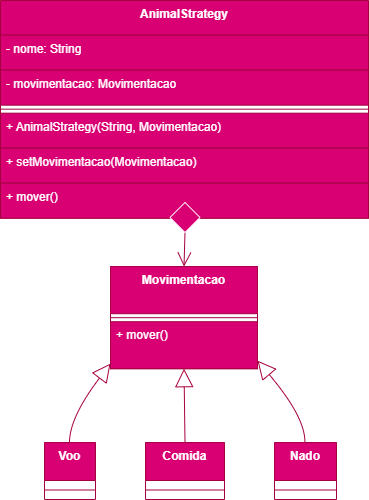

The diagram above was exported from draw.io. Its source (the exported page's mxGraphModel, read from the mxfile embedded in the PNG):
<mxGraphModel dx="1042" dy="565" grid="1" gridSize="10" guides="1" tooltips="1" connect="1" arrows="1" fold="1" page="1" pageScale="1" pageWidth="827" pageHeight="1169" math="0" shadow="0">
  <root>
    <mxCell id="0" />
    <mxCell id="1" parent="0" />
    <mxCell id="2" value="Movimentacao" style="swimlane;fontStyle=1;align=center;verticalAlign=top;childLayout=stackLayout;horizontal=1;startSize=47.2;horizontalStack=0;resizeParent=1;resizeParentMax=0;resizeLast=0;collapsible=0;marginBottom=0;fillColor=#d80073;fontColor=#ffffff;strokeColor=#A50040;" parent="1" vertex="1">
      <mxGeometry x="118" y="274" width="147" height="102.2" as="geometry" />
    </mxCell>
    <mxCell id="3" style="line;strokeWidth=1;fillColor=#d80073;align=left;verticalAlign=middle;spacingTop=-1;spacingLeft=3;spacingRight=3;rotatable=0;labelPosition=right;points=[];portConstraint=eastwest;strokeColor=#A50040;fontColor=#ffffff;" parent="2" vertex="1">
      <mxGeometry y="47.2" width="147" height="8" as="geometry" />
    </mxCell>
    <mxCell id="4" value="+ mover()" style="text;strokeColor=#A50040;fillColor=#d80073;align=left;verticalAlign=top;spacingLeft=4;spacingRight=4;overflow=hidden;rotatable=0;points=[[0,0.5],[1,0.5]];portConstraint=eastwest;fontColor=#ffffff;" parent="2" vertex="1">
      <mxGeometry y="55.2" width="147" height="47" as="geometry" />
    </mxCell>
    <mxCell id="5" value="Voo" style="swimlane;fontStyle=1;align=center;verticalAlign=top;childLayout=stackLayout;horizontal=1;startSize=38;horizontalStack=0;resizeParent=1;resizeParentMax=0;resizeLast=0;collapsible=0;marginBottom=0;fillColor=#d80073;fontColor=#ffffff;strokeColor=#A50040;" parent="1" vertex="1">
      <mxGeometry x="52" y="450" width="51" height="57" as="geometry" />
    </mxCell>
    <mxCell id="6" style="line;strokeWidth=1;fillColor=#d80073;align=left;verticalAlign=middle;spacingTop=-1;spacingLeft=3;spacingRight=3;rotatable=0;labelPosition=right;points=[];portConstraint=eastwest;strokeColor=#A50040;fontColor=#ffffff;" parent="5" vertex="1">
      <mxGeometry y="38" width="51" height="19" as="geometry" />
    </mxCell>
    <mxCell id="7" value="Comida" style="swimlane;fontStyle=1;align=center;verticalAlign=top;childLayout=stackLayout;horizontal=1;startSize=38;horizontalStack=0;resizeParent=1;resizeParentMax=0;resizeLast=0;collapsible=0;marginBottom=0;fillColor=#d80073;fontColor=#ffffff;strokeColor=#A50040;" parent="1" vertex="1">
      <mxGeometry x="153" y="450" width="79" height="57" as="geometry" />
    </mxCell>
    <mxCell id="8" style="line;strokeWidth=1;fillColor=#d80073;align=left;verticalAlign=middle;spacingTop=-1;spacingLeft=3;spacingRight=3;rotatable=0;labelPosition=right;points=[];portConstraint=eastwest;strokeColor=#A50040;fontColor=#ffffff;" parent="7" vertex="1">
      <mxGeometry y="38" width="79" height="19" as="geometry" />
    </mxCell>
    <mxCell id="9" value="Nado" style="swimlane;fontStyle=1;align=center;verticalAlign=top;childLayout=stackLayout;horizontal=1;startSize=38;horizontalStack=0;resizeParent=1;resizeParentMax=0;resizeLast=0;collapsible=0;marginBottom=0;fillColor=#d80073;fontColor=#ffffff;strokeColor=#A50040;" parent="1" vertex="1">
      <mxGeometry x="282" y="450" width="62" height="57" as="geometry" />
    </mxCell>
    <mxCell id="10" style="line;strokeWidth=1;fillColor=#d80073;align=left;verticalAlign=middle;spacingTop=-1;spacingLeft=3;spacingRight=3;rotatable=0;labelPosition=right;points=[];portConstraint=eastwest;strokeColor=#A50040;fontColor=#ffffff;" parent="9" vertex="1">
      <mxGeometry y="38" width="62" height="19" as="geometry" />
    </mxCell>
    <mxCell id="11" value="AnimalStrategy" style="swimlane;fontStyle=1;align=center;verticalAlign=top;childLayout=stackLayout;horizontal=1;startSize=34.666666666666664;horizontalStack=0;resizeParent=1;resizeParentMax=0;resizeLast=0;collapsible=0;marginBottom=0;fillColor=#d80073;fontColor=#ffffff;strokeColor=#A50040;" parent="1" vertex="1">
      <mxGeometry x="8" y="8" width="368" height="217.66666666666666" as="geometry" />
    </mxCell>
    <mxCell id="12" value="- nome: String" style="text;strokeColor=#A50040;fillColor=#d80073;align=left;verticalAlign=top;spacingLeft=4;spacingRight=4;overflow=hidden;rotatable=0;points=[[0,0.5],[1,0.5]];portConstraint=eastwest;fontColor=#ffffff;" parent="11" vertex="1">
      <mxGeometry y="34.666666666666664" width="368" height="35" as="geometry" />
    </mxCell>
    <mxCell id="13" value="- movimentacao: Movimentacao" style="text;strokeColor=#A50040;fillColor=#d80073;align=left;verticalAlign=top;spacingLeft=4;spacingRight=4;overflow=hidden;rotatable=0;points=[[0,0.5],[1,0.5]];portConstraint=eastwest;fontColor=#ffffff;" parent="11" vertex="1">
      <mxGeometry y="69.66666666666666" width="368" height="35" as="geometry" />
    </mxCell>
    <mxCell id="14" style="line;strokeWidth=1;fillColor=#d80073;align=left;verticalAlign=middle;spacingTop=-1;spacingLeft=3;spacingRight=3;rotatable=0;labelPosition=right;points=[];portConstraint=eastwest;strokeColor=#A50040;fontColor=#ffffff;" parent="11" vertex="1">
      <mxGeometry y="104.66666666666666" width="368" height="8" as="geometry" />
    </mxCell>
    <mxCell id="15" value="+ AnimalStrategy(String, Movimentacao)" style="text;strokeColor=#A50040;fillColor=#d80073;align=left;verticalAlign=top;spacingLeft=4;spacingRight=4;overflow=hidden;rotatable=0;points=[[0,0.5],[1,0.5]];portConstraint=eastwest;fontColor=#ffffff;" parent="11" vertex="1">
      <mxGeometry y="112.66666666666666" width="368" height="35" as="geometry" />
    </mxCell>
    <mxCell id="16" value="+ setMovimentacao(Movimentacao)" style="text;strokeColor=#A50040;fillColor=#d80073;align=left;verticalAlign=top;spacingLeft=4;spacingRight=4;overflow=hidden;rotatable=0;points=[[0,0.5],[1,0.5]];portConstraint=eastwest;fontColor=#ffffff;" parent="11" vertex="1">
      <mxGeometry y="147.66666666666666" width="368" height="35" as="geometry" />
    </mxCell>
    <mxCell id="17" value="+ mover()" style="text;strokeColor=#A50040;fillColor=#d80073;align=left;verticalAlign=top;spacingLeft=4;spacingRight=4;overflow=hidden;rotatable=0;points=[[0,0.5],[1,0.5]];portConstraint=eastwest;fontColor=#ffffff;" parent="11" vertex="1">
      <mxGeometry y="182.66666666666666" width="368" height="35" as="geometry" />
    </mxCell>
    <mxCell id="18" value="" style="curved=1;startArrow=block;startSize=16;startFill=0;endArrow=none;exitX=0;exitY=0.95;entryX=0.49;entryY=0;fillColor=#d80073;strokeColor=#A50040;" parent="1" source="2" target="5" edge="1">
      <mxGeometry relative="1" as="geometry">
        <Array as="points">
          <mxPoint x="77" y="425" />
        </Array>
      </mxGeometry>
    </mxCell>
    <mxCell id="19" value="" style="curved=1;startArrow=block;startSize=16;startFill=0;endArrow=none;exitX=0.5;exitY=1;entryX=0.5;entryY=0;fillColor=#d80073;strokeColor=#A50040;" parent="1" source="2" target="7" edge="1">
      <mxGeometry relative="1" as="geometry">
        <Array as="points" />
      </mxGeometry>
    </mxCell>
    <mxCell id="20" value="" style="curved=1;startArrow=block;startSize=16;startFill=0;endArrow=none;exitX=1.01;exitY=0.93;entryX=0.49;entryY=0;fillColor=#d80073;strokeColor=#A50040;" parent="1" source="2" target="9" edge="1">
      <mxGeometry relative="1" as="geometry">
        <Array as="points">
          <mxPoint x="313" y="425" />
        </Array>
      </mxGeometry>
    </mxCell>
    <mxCell id="21" value="" style="curved=1;startArrow=none;endArrow=open;endSize=12;exitX=0.5;exitY=1;entryX=0.5;entryY=0;fillColor=#d80073;strokeColor=#A50040;" parent="1" source="NOs7jZMD6iPhb20_6KP4-21" target="2" edge="1">
      <mxGeometry relative="1" as="geometry">
        <Array as="points" />
      </mxGeometry>
    </mxCell>
    <mxCell id="NOs7jZMD6iPhb20_6KP4-22" value="" style="curved=1;startArrow=none;endArrow=open;endSize=12;exitX=0.5;exitY=1;entryX=0.5;entryY=0;fillColor=#d80073;strokeColor=#A50040;" edge="1" parent="1" source="11" target="NOs7jZMD6iPhb20_6KP4-21">
      <mxGeometry relative="1" as="geometry">
        <Array as="points" />
        <mxPoint x="192" y="224" as="sourcePoint" />
        <mxPoint x="192" y="274" as="targetPoint" />
      </mxGeometry>
    </mxCell>
    <mxCell id="NOs7jZMD6iPhb20_6KP4-21" value="" style="rhombus;whiteSpace=wrap;html=1;fillColor=#d80073;fontColor=#ffffff;strokeColor=light-dark(#ffffff, #ffa9e0);" vertex="1" parent="1">
      <mxGeometry x="177.5" y="210" width="30" height="30" as="geometry" />
    </mxCell>
  </root>
</mxGraphModel>